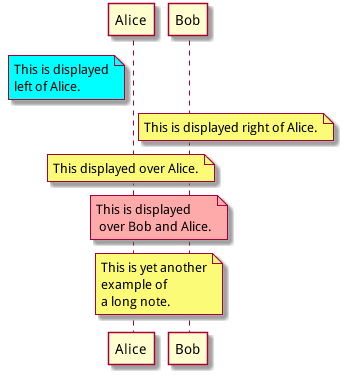

The diagram above was rendered by PlantUML. Its source (embedded in the PNG):
@startuml
participant Alice
participant Bob
note left of Alice #aqua
     This is displayed
     left of Alice.
end note

note right of Alice: This is displayed right of Alice.

note over Alice: This displayed over Alice.

note over Alice, Bob #FFAAAA: This is displayed\n over Bob and Alice.

note over Bob, Alice
     This is yet another
     example of
     a long note.
end note
@enduml